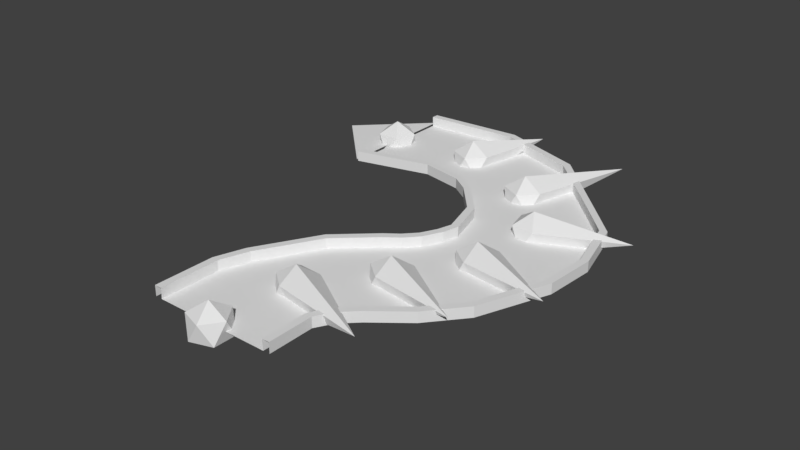 # Source: Road.blend  (saved by Blender 2.79.0; exported with 4.5.12 LTS)
import bpy
from mathutils import Matrix  # noqa: F401  (used for matrix-valued properties, if any)

bpy.ops.wm.read_factory_settings(use_empty=True)
scene = bpy.context.scene
scene.name = 'Scene'

# ---- collections
col_collection_1 = bpy.data.collections.new('Collection 1'); scene.collection.children.link(col_collection_1)

# ---- materials (node trees are filled in below, after node groups)
mat_material = bpy.data.materials.new('Material')
mat_material.alpha_threshold = 0.0
mat_material.use_transparent_shadow = False
mat_material.roughness = 0.5

# ---- material node trees

# ---- world
world_world = bpy.data.worlds.new('World'); scene.world = world_world
world_world.color = (0.05088, 0.05088, 0.05088)
world_world.use_sun_shadow = False
world_world.sun_shadow_jitter_overblur = 0.0
world_world.cycles.sampling_method = 'MANUAL'

# ---- meshes
me_icosphere_007 = bpy.data.meshes.new('Icosphere.007')
me_icosphere_007.from_pydata([(0.0, 0.0, -1.0), (0.7236, -0.5257, -0.4472), (-0.2764, -0.8506, -0.4472), (-0.8944, 0.0, -0.4472), (-0.2764, 0.8506, -0.4472), (0.7236, 0.5257, -0.4472), (0.2764, -0.8506, 0.4472), (-0.7236, -0.5257, 0.4472), (-0.7236, 0.5257, 0.4472), (0.2764, 0.8506, 0.4472), (0.8944, 0.0, 0.4472), (0.0, 0.0, 1.0)], [], [(0, 1, 2), (1, 0, 5), (0, 2, 3), (0, 3, 4), (0, 4, 5), (1, 5, 10), (2, 1, 6), (3, 2, 7), (4, 3, 8), (5, 4, 9), (1, 10, 6), (2, 6, 7), (3, 7, 8), (4, 8, 9), (5, 9, 10), (6, 10, 11), (7, 6, 11), (8, 7, 11), (9, 8, 11), (10, 9, 11)])
me_icosphere_007.use_remesh_preserve_volume = False
me_icosphere_007.use_remesh_preserve_attributes = False
me_icosphere_007.use_mirror_vertex_groups = False
me_icosphere_007.update()
me_icosphere_006 = bpy.data.meshes.new('Icosphere.006')
me_icosphere_006.from_pydata([(0.0, 0.0, -1.0), (0.7236, -0.5257, -0.4472), (-0.2764, -0.8506, -0.4472), (-0.8944, 0.0, -0.4472), (-0.2764, 0.8506, -0.4472), (0.7236, 0.5257, -0.4472), (0.2764, -0.8506, 0.4472), (-0.7236, -0.5257, 0.4472), (-0.7236, 0.5257, 0.4472), (0.2764, 0.8506, 0.4472), (3.818, 0.0, 0.4472), (0.0, 0.0, 1.0)], [], [(0, 1, 2), (1, 0, 5), (0, 2, 3), (0, 3, 4), (0, 4, 5), (1, 5, 10), (2, 1, 6), (3, 2, 7), (4, 3, 8), (5, 4, 9), (1, 10, 6), (2, 6, 7), (3, 7, 8), (4, 8, 9), (5, 9, 10), (6, 10, 11), (7, 6, 11), (8, 7, 11), (9, 8, 11), (10, 9, 11)])
me_icosphere_006.use_remesh_preserve_volume = False
me_icosphere_006.use_remesh_preserve_attributes = False
me_icosphere_006.use_mirror_vertex_groups = False
me_icosphere_006.update()
me_icosphere_005 = bpy.data.meshes.new('Icosphere.005')
me_icosphere_005.from_pydata([(0.0, 0.0, -1.0), (0.7236, -0.5257, -0.4472), (-0.2764, -0.8506, -0.4472), (-0.8944, 0.0, -0.4472), (-0.2764, 0.8506, -0.4472), (0.7236, 0.5257, -0.4472), (0.2764, -0.8506, 0.4472), (-0.7236, -0.5257, 0.4472), (-0.7236, 0.5257, 0.4472), (0.2764, 0.8506, 0.4472), (5.056, 0.0, 0.4472), (0.0, 0.0, 1.0)], [], [(0, 1, 2), (1, 0, 5), (0, 2, 3), (0, 3, 4), (0, 4, 5), (1, 5, 10), (2, 1, 6), (3, 2, 7), (4, 3, 8), (5, 4, 9), (1, 10, 6), (2, 6, 7), (3, 7, 8), (4, 8, 9), (5, 9, 10), (6, 10, 11), (7, 6, 11), (8, 7, 11), (9, 8, 11), (10, 9, 11)])
me_icosphere_005.use_remesh_preserve_volume = False
me_icosphere_005.use_remesh_preserve_attributes = False
me_icosphere_005.use_mirror_vertex_groups = False
me_icosphere_005.update()
me_icosphere_004 = bpy.data.meshes.new('Icosphere.004')
me_icosphere_004.from_pydata([(0.0, 0.0, -1.0), (0.7236, -0.5257, -0.4472), (-0.2764, -0.8506, -0.4472), (-0.8944, 0.0, -0.4472), (-0.2764, 0.8506, -0.4472), (0.7236, 0.5257, -0.4472), (0.2764, -0.8506, 0.4472), (-0.7236, -0.5257, 0.4472), (-0.7236, 0.5257, 0.4472), (0.2764, 0.8506, 0.4472), (4.196, 0.0, 0.4472), (0.0, 0.0, 1.0)], [], [(0, 1, 2), (1, 0, 5), (0, 2, 3), (0, 3, 4), (0, 4, 5), (1, 5, 10), (2, 1, 6), (3, 2, 7), (4, 3, 8), (5, 4, 9), (1, 10, 6), (2, 6, 7), (3, 7, 8), (4, 8, 9), (5, 9, 10), (6, 10, 11), (7, 6, 11), (8, 7, 11), (9, 8, 11), (10, 9, 11)])
me_icosphere_004.use_remesh_preserve_volume = False
me_icosphere_004.use_remesh_preserve_attributes = False
me_icosphere_004.use_mirror_vertex_groups = False
me_icosphere_004.update()
me_icosphere_003 = bpy.data.meshes.new('Icosphere.003')
me_icosphere_003.from_pydata([(0.0, 0.0, -1.0), (0.7236, -0.5257, -0.4472), (-0.2764, -0.8506, -0.4472), (-0.8944, 0.0, -0.4472), (-0.2764, 0.8506, -0.4472), (0.7236, 0.5257, -0.4472), (0.2764, -0.8506, 0.4472), (-0.7236, -0.5257, 0.4472), (-0.7236, 0.5257, 0.4472), (0.2764, 0.8506, 0.4472), (4.161, 0.0, 0.4472), (0.0, 0.0, 1.0)], [], [(0, 1, 2), (1, 0, 5), (0, 2, 3), (0, 3, 4), (0, 4, 5), (1, 5, 10), (2, 1, 6), (3, 2, 7), (4, 3, 8), (5, 4, 9), (1, 10, 6), (2, 6, 7), (3, 7, 8), (4, 8, 9), (5, 9, 10), (6, 10, 11), (7, 6, 11), (8, 7, 11), (9, 8, 11), (10, 9, 11)])
me_icosphere_003.use_remesh_preserve_volume = False
me_icosphere_003.use_remesh_preserve_attributes = False
me_icosphere_003.use_mirror_vertex_groups = False
me_icosphere_003.update()
me_icosphere_002 = bpy.data.meshes.new('Icosphere.002')
me_icosphere_002.from_pydata([(0.0, 0.0, -1.0), (0.7236, -0.5257, -0.4472), (-0.2764, -0.8506, -0.4472), (-0.8944, 0.0, -0.4472), (-0.2764, 0.8506, -0.4472), (0.7236, 0.5257, -0.4472), (0.2764, -0.8506, 0.4472), (-0.7236, -0.5257, 0.4472), (-0.7236, 0.5257, 0.4472), (0.2764, 0.8506, 0.4472), (4.093, 0.0, 0.4472), (0.0, 0.0, 1.0)], [], [(0, 1, 2), (1, 0, 5), (0, 2, 3), (0, 3, 4), (0, 4, 5), (1, 5, 10), (2, 1, 6), (3, 2, 7), (4, 3, 8), (5, 4, 9), (1, 10, 6), (2, 6, 7), (3, 7, 8), (4, 8, 9), (5, 9, 10), (6, 10, 11), (7, 6, 11), (8, 7, 11), (9, 8, 11), (10, 9, 11)])
me_icosphere_002.use_remesh_preserve_volume = False
me_icosphere_002.use_remesh_preserve_attributes = False
me_icosphere_002.use_mirror_vertex_groups = False
me_icosphere_002.update()
me_plane = bpy.data.meshes.new('Plane')
me_plane.from_pydata([(-2.988, -0.0006375, 0.0), (2.999, -0.0006375, 0.0), (0.0, 3.02, 0.0)], [], [(0, 1, 2)])
me_plane.use_remesh_preserve_volume = False
me_plane.use_remesh_preserve_attributes = False
me_plane.use_mirror_vertex_groups = False
me_plane.update()
me_icosphere_001 = bpy.data.meshes.new('Icosphere.001')
me_icosphere_001.from_pydata([(0.0, 0.0, -1.0), (0.7236, -0.5257, -0.4472), (-0.2764, -0.8506, -0.4472), (-0.8944, 0.0, -0.4472), (-0.2764, 0.8506, -0.4472), (0.7236, 0.5257, -0.4472), (0.2764, -0.8506, 0.4472), (-0.7236, -0.5257, 0.4472), (-0.7236, 0.5257, 0.4472), (0.2764, 0.8506, 0.4472), (4.712, 0.0, 0.4472), (0.0, 0.0, 1.0)], [], [(0, 1, 2), (1, 0, 5), (0, 2, 3), (0, 3, 4), (0, 4, 5), (1, 5, 10), (2, 1, 6), (3, 2, 7), (4, 3, 8), (5, 4, 9), (1, 10, 6), (2, 6, 7), (3, 7, 8), (4, 8, 9), (5, 9, 10), (6, 10, 11), (7, 6, 11), (8, 7, 11), (9, 8, 11), (10, 9, 11)])
me_icosphere_001.use_remesh_preserve_volume = False
me_icosphere_001.use_remesh_preserve_attributes = False
me_icosphere_001.use_mirror_vertex_groups = False
me_icosphere_001.update()
me_icosphere = bpy.data.meshes.new('Icosphere')
me_icosphere.from_pydata([(0.0, 0.0, -1.0), (0.7236, -0.5257, -0.4472), (-0.2764, -0.8506, -0.4472), (-0.8944, 0.0, -0.4472), (-0.2764, 0.8506, -0.4472), (0.7236, 0.5257, -0.4472), (0.2764, -0.8506, 0.4472), (-0.7236, -0.5257, 0.4472), (-0.7236, 0.5257, 0.4472), (0.2764, 0.8506, 0.4472), (0.8944, 0.0, 0.4472), (0.0, 0.0, 1.0)], [], [(0, 1, 2), (1, 0, 5), (0, 2, 3), (0, 3, 4), (0, 4, 5), (1, 5, 10), (2, 1, 6), (3, 2, 7), (4, 3, 8), (5, 4, 9), (1, 10, 6), (2, 6, 7), (3, 7, 8), (4, 8, 9), (5, 9, 10), (6, 10, 11), (7, 6, 11), (8, 7, 11), (9, 8, 11), (10, 9, 11)])
me_icosphere.use_remesh_preserve_volume = False
me_icosphere.use_remesh_preserve_attributes = False
me_icosphere.use_mirror_vertex_groups = False
me_icosphere.update()
me_cube_001 = bpy.data.meshes.new('Cube.001')
me_cube_001.from_pydata([(-1.86, -2.981, 0.0), (-1.86, -2.981, 0.4786), (-1.405, 2.981, 0.0), (-1.405, 2.981, 0.4786), (0.0, -3.0, 0.0), (0.0, -3.0, 0.4786), (0.0, 3.0, 0.0), (0.0, 3.0, 0.4786), (-1.834, -2.644, 0.4786), (-1.431, 2.644, 0.4786), (0.0, 2.661, 0.4786), (0.0, -2.661, 0.4786), (-1.836, -2.67, -0.003706), (-1.429, 2.67, -0.003706), (0.0, 2.688, -0.003706), (0.0, -2.688, -0.003706), (-2.771, -2.529, -1.639e-07), (-2.771, -2.529, 0.4786), (-1.754, 3.274, -1.639e-07), (-1.754, 3.274, 0.4786), (-2.714, -2.201, 0.4786), (-1.811, 2.946, 0.4786), (-2.718, -2.227, -0.003706), (-1.807, 2.972, -0.003706), (-4.651, -0.9334, -5.364e-07), (-4.651, -0.9334, 0.4786), (-2.052, 3.627, -5.364e-07), (-2.052, 3.627, 0.4786), (-4.505, -0.6759, 0.4786), (-2.199, 3.37, 0.4786), (-4.516, -0.6959, -0.003707), (-2.187, 3.39, -0.003707), (-5.682, 0.7661, -9.164e-07), (-5.682, 0.7661, 0.4786), (-2.359, 4.106, -9.164e-07), (-2.359, 4.106, 0.4786), (-5.494, 0.9546, 0.4786), (-2.546, 3.917, 0.4786), (-5.509, 0.94, -0.003707), (-2.532, 3.932, -0.003707), (-5.976, 1.357, -1.267e-06), (-5.976, 1.357, 0.4786), (-3.173, 5.636, -1.267e-06), (-3.173, 5.636, 0.4786), (-5.818, 1.598, 0.4786), (-3.331, 5.394, 0.4786), (-5.83, 1.579, -0.003707), (-3.319, 5.413, -0.003707), (-6.341, 1.869, -1.594e-06), (-6.341, 1.869, 0.4786), (-4.222, 6.958, -1.594e-06), (-4.222, 6.958, 0.4786), (-6.221, 2.156, 0.4786), (-4.341, 6.671, 0.4786), (-6.23, 2.134, -0.003708), (-4.332, 6.693, -0.003708), (-6.822, 2.238, -1.937e-06), (-6.822, 2.238, 0.4786), (-6.339, 8.194, -1.937e-06), (-6.339, 8.194, 0.4786), (-6.794, 2.574, 0.4786), (-6.367, 7.858, 0.4786), (-6.796, 2.548, -0.003708), (-6.364, 7.884, -0.003708), (-7.261, 2.425, -2.071e-06), (-7.261, 2.425, 0.4786), (-7.887, 8.351, -2.071e-06), (-7.887, 8.351, 0.4786), (-7.296, 2.759, 0.4786), (-7.852, 8.016, 0.4786), (-7.293, 2.733, -0.003708), (-7.854, 8.042, -0.003708), (-8.422, 1.935, -1.977e-06), (-8.422, 1.935, 0.4786), (-9.609, 7.665, -1.977e-06), (-9.609, 7.665, 0.4786), (-8.489, 2.258, 0.4786), (-9.542, 7.341, 0.4786), (-8.484, 2.233, -0.003708), (-9.547, 7.366, -0.003708), (-9.371, 0.6698, -2.086e-06), (-9.371, 0.6698, 0.4786), (-10.55, 6.261, -2.086e-06), (-10.55, 6.261, 0.4786), (-9.457, 0.9828, 0.4786), (-10.49, 5.933, 0.4786), (-9.45, 0.9585, -0.003708), (-10.5, 5.959, -0.003708), (-9.743, -0.1543, -2.19e-06), (-9.743, -0.1543, 0.4786), (-12.78, 2.919, -2.19e-06), (-12.78, 2.919, 0.4786), (-9.942, 0.005724, 0.4786), (-12.59, 2.722, 0.4786), (-9.927, -0.006687, -0.003708), (-12.61, 2.737, -0.003708), (-9.989, -2.069, -2.25e-06), (-9.989, -2.069, 0.4786), (-13.64, -1.035, -2.25e-06), (-13.64, -1.035, 0.4786), (-10.21, -1.971, 0.4786), (-13.41, -1.041, 0.4786), (-10.19, -1.978, -0.003708), (-13.43, -1.04, -0.003708), (-9.392, -5.53, -2.354e-06), (-9.392, -5.53, 0.4786), (-13.39, -5.529, -2.354e-06), (-13.39, -5.529, 0.4786), (-9.618, -5.53, 0.4786), (-13.17, -5.529, 0.4786), (-9.6, -5.53, -0.003709), (-13.18, -5.529, -0.003709)], [], [(3, 6, 2), (12, 11, 15), (5, 0, 4), (3, 10, 7), (8, 5, 11), (9, 14, 10), (13, 15, 14), (3, 7, 6), (12, 8, 11), (5, 1, 0), (3, 9, 10), (8, 1, 5), (9, 13, 14), (13, 12, 15), (8, 17, 1), (8, 22, 20), (2, 19, 3), (1, 16, 0), (13, 22, 12), (3, 21, 9), (13, 21, 23), (19, 29, 21), (23, 29, 31), (20, 30, 28), (18, 27, 19), (16, 25, 24), (23, 30, 22), (20, 25, 17), (28, 38, 36), (26, 35, 27), (24, 33, 32), (31, 38, 30), (28, 33, 25), (27, 37, 29), (31, 37, 39), (36, 46, 44), (34, 43, 35), (32, 41, 40), (39, 46, 38), (36, 41, 33), (35, 45, 37), (39, 45, 47), (40, 49, 48), (47, 54, 46), (44, 49, 41), (43, 53, 45), (47, 53, 55), (44, 54, 52), (43, 50, 51), (55, 62, 54), (52, 57, 49), (51, 61, 53), (55, 61, 63), (52, 62, 60), (50, 59, 51), (48, 57, 56), (60, 65, 57), (59, 69, 61), (63, 69, 71), (60, 70, 68), (58, 67, 59), (56, 65, 64), (63, 70, 62), (69, 79, 71), (70, 76, 68), (66, 75, 67), (64, 73, 72), (70, 79, 78), (65, 76, 73), (69, 75, 77), (78, 84, 76), (74, 83, 75), (73, 80, 72), (78, 87, 86), (73, 84, 81), (77, 83, 85), (77, 87, 79), (85, 95, 87), (86, 92, 84), (82, 91, 83), (81, 88, 80), (86, 95, 94), (81, 92, 89), (85, 91, 93), (94, 100, 92), (90, 99, 91), (89, 96, 88), (94, 103, 102), (89, 100, 97), (93, 99, 101), (93, 103, 95), (98, 107, 99), (97, 104, 96), (102, 111, 110), (97, 108, 105), (101, 107, 109), (101, 111, 103), (102, 108, 100), (8, 20, 17), (8, 12, 22), (2, 18, 19), (1, 17, 16), (13, 23, 22), (3, 19, 21), (13, 9, 21), (19, 27, 29), (23, 21, 29), (20, 22, 30), (18, 26, 27), (16, 17, 25), (23, 31, 30), (20, 28, 25), (28, 30, 38), (26, 34, 35), (24, 25, 33), (31, 39, 38), (28, 36, 33), (27, 35, 37), (31, 29, 37), (36, 38, 46), (34, 42, 43), (32, 33, 41), (39, 47, 46), (36, 44, 41), (35, 43, 45), (39, 37, 45), (40, 41, 49), (47, 55, 54), (44, 52, 49), (43, 51, 53), (47, 45, 53), (44, 46, 54), (43, 42, 50), (55, 63, 62), (52, 60, 57), (51, 59, 61), (55, 53, 61), (52, 54, 62), (50, 58, 59), (48, 49, 57), (60, 68, 65), (59, 67, 69), (63, 61, 69), (60, 62, 70), (58, 66, 67), (56, 57, 65), (63, 71, 70), (69, 77, 79), (70, 78, 76), (66, 74, 75), (64, 65, 73), (70, 71, 79), (65, 68, 76), (69, 67, 75), (78, 86, 84), (74, 82, 83), (73, 81, 80), (78, 79, 87), (73, 76, 84), (77, 75, 83), (77, 85, 87), (85, 93, 95), (86, 94, 92), (82, 90, 91), (81, 89, 88), (86, 87, 95), (81, 84, 92), (85, 83, 91), (94, 102, 100), (90, 98, 99), (89, 97, 96), (94, 95, 103), (89, 92, 100), (93, 91, 99), (93, 101, 103), (98, 106, 107), (97, 105, 104), (102, 103, 111), (97, 100, 108), (101, 99, 107), (101, 109, 111), (102, 110, 108)])
_uv = me_cube_001.uv_layers.new(name='UVMap')
_uv.uv.foreach_set('vector', [0.9806, 0.09573, 1.0, 2.507e-05, 1.0, 0.09576, 0.9237, 0.1252, 0.9041, 2.59e-05, 0.9237, 0.0, 0.9747, 3.12e-05, 0.9553, 0.1268, 0.9553, 0.0, 0.8845, 0.9041, 0.8974, 0.9999, 0.8837, 0.9999, 0.653, 0.8749, 0.6675, 1.0, 0.6538, 1.0, 0.9492, 0.09746, 0.9297, 3.136e-05, 0.9492, 0.0, 0.2175, 0.9026, 0.4343, 0.9999, 0.2168, 1.0, 0.9806, 0.09573, 0.9806, 0.0, 1.0, 2.507e-05, 0.9237, 0.1252, 0.9041, 0.1251, 0.9041, 2.59e-05, 0.9747, 3.12e-05, 0.9747, 0.1268, 0.9553, 0.1268, 0.8845, 0.9041, 0.8981, 0.9024, 0.8974, 0.9999, 0.653, 0.8749, 0.6667, 0.8731, 0.6675, 1.0, 0.9492, 0.09746, 0.9297, 0.09736, 0.9297, 3.136e-05, 0.2175, 0.9026, 0.4336, 0.8747, 0.4343, 0.9999, 0.653, 0.8749, 0.6484, 0.8109, 0.6667, 0.8731, 0.9041, 0.1251, 0.9232, 0.1862, 0.9036, 0.186, 1.0, 0.09576, 0.9803, 0.1201, 0.9806, 0.09573, 0.9747, 0.1268, 0.9548, 0.19, 0.9553, 0.1268, 0.2175, 0.9026, 0.4156, 0.8146, 0.4336, 0.8747, 0.8845, 0.9041, 0.8859, 0.8764, 0.8981, 0.9024, 0.9297, 0.09736, 0.9489, 0.1241, 0.9294, 0.1239, 0.8727, 0.8803, 0.8688, 0.8499, 0.8859, 0.8764, 0.9294, 0.1239, 0.9484, 0.1515, 0.9289, 0.1508, 0.9036, 0.186, 0.9215, 0.3118, 0.9019, 0.3111, 0.9997, 0.1201, 0.9799, 0.1411, 0.9803, 0.1201, 0.9548, 0.19, 0.9724, 0.3219, 0.953, 0.3219, 0.2053, 0.8768, 0.3537, 0.692, 0.4156, 0.8146, 0.6351, 0.8149, 0.5838, 0.6828, 0.6484, 0.8109, 0.9019, 0.3111, 0.9197, 0.3828, 0.9001, 0.3818, 0.9993, 0.1412, 0.9794, 0.163, 0.9799, 0.1411, 0.953, 0.3219, 0.9705, 0.3961, 0.9511, 0.3961, 0.1883, 0.8508, 0.2875, 0.6243, 0.3537, 0.692, 0.5734, 0.6928, 0.515, 0.6125, 0.5838, 0.6828, 0.8584, 0.8599, 0.8467, 0.8262, 0.8688, 0.8499, 0.9289, 0.1508, 0.9478, 0.1765, 0.9283, 0.1755, 0.9001, 0.3818, 0.919, 0.406, 0.8994, 0.4052, 0.9988, 0.163, 0.9777, 0.2215, 0.9794, 0.163, 0.9511, 0.3961, 0.9698, 0.4176, 0.9504, 0.4176, 0.1664, 0.8273, 0.2616, 0.6024, 0.2875, 0.6243, 0.5074, 0.6253, 0.4911, 0.5924, 0.515, 0.6125, 0.839, 0.839, 0.7869, 0.7726, 0.8467, 0.8262, 0.9283, 0.1755, 0.9462, 0.2334, 0.9266, 0.2326, 0.9504, 0.4176, 0.9692, 0.4436, 0.9499, 0.4436, 0.1064, 0.7737, 0.2391, 0.5751, 0.2616, 0.6024, 0.4813, 0.6032, 0.4704, 0.5676, 0.4911, 0.5924, 0.7771, 0.7833, 0.7353, 0.7035, 0.7869, 0.7726, 0.9266, 0.2326, 0.9447, 0.3053, 0.9252, 0.3047, 0.8994, 0.4052, 0.9183, 0.4344, 0.8988, 0.4337, 0.9777, 0.2215, 0.9956, 0.2957, 0.9762, 0.2957, 0.05463, 0.7046, 0.2224, 0.5365, 0.2391, 0.5751, 0.4587, 0.5757, 0.4554, 0.5348, 0.4704, 0.5676, 0.7237, 0.7117, 0.6873, 0.5653, 0.7353, 0.7035, 0.9252, 0.3047, 0.9434, 0.4461, 0.9239, 0.446, 0.8988, 0.4337, 0.9179, 0.4738, 0.8983, 0.4737, 0.9956, 0.2957, 0.9749, 0.4425, 0.9762, 0.2957, 0.9499, 0.4436, 0.9688, 0.4773, 0.9495, 0.4772, 0.4418, 0.5366, 0.4479, 0.5048, 0.4554, 0.5348, 0.6737, 0.5672, 0.681, 0.464, 0.6873, 0.5653, 0.9239, 0.446, 0.9432, 0.5477, 0.9237, 0.5479, 0.8983, 0.4737, 0.9177, 0.508, 0.8981, 0.5082, 0.9942, 0.4426, 0.9747, 0.5484, 0.9749, 0.4425, 0.9495, 0.4772, 0.9686, 0.5076, 0.9492, 0.5076, 0.006419, 0.566, 0.2149, 0.5026, 0.2224, 0.5365, 0.9432, 0.5477, 0.9245, 0.6617, 0.9237, 0.5479, 0.9177, 0.508, 0.8987, 0.5886, 0.8981, 0.5082, 0.994, 0.5484, 0.9754, 0.6644, 0.9747, 0.5484, 0.9492, 0.5076, 0.9692, 0.5857, 0.9498, 0.5856, 0.2149, 0.5026, 0.02734, 0.3489, 0.2351, 0.4214, 0.4479, 0.5048, 0.4546, 0.421, 0.4677, 0.4256, 0.681, 0.464, 0.6953, 0.3442, 0.7084, 0.3488, 0.9182, 0.5882, 0.9003, 0.6629, 0.8987, 0.5886, 0.9948, 0.6644, 0.977, 0.7255, 0.9754, 0.6644, 0.9692, 0.5857, 0.9515, 0.6602, 0.9498, 0.5856, 0.2351, 0.4214, 0.08431, 0.2842, 0.2952, 0.344, 0.4677, 0.4256, 0.5147, 0.3437, 0.528, 0.3475, 0.7084, 0.3488, 0.7521, 0.2803, 0.7654, 0.2841, 0.944, 0.6614, 0.926, 0.7231, 0.9245, 0.6617, 0.9456, 0.7228, 0.9277, 0.7816, 0.926, 0.7231, 0.9199, 0.6626, 0.9021, 0.7448, 0.9003, 0.6629, 0.9964, 0.7256, 0.9787, 0.7832, 0.977, 0.7255, 0.9708, 0.6602, 0.9533, 0.743, 0.9515, 0.6602, 0.2952, 0.344, 0.1458, 0.2221, 0.3609, 0.2587, 0.528, 0.3475, 0.5804, 0.2585, 0.5939, 0.2608, 0.7654, 0.2841, 0.8135, 0.2198, 0.827, 0.2221, 0.9217, 0.7446, 0.9037, 0.8598, 0.9021, 0.7448, 0.9981, 0.7832, 0.9803, 0.8783, 0.9787, 0.7832, 0.9726, 0.743, 0.9549, 0.8587, 0.9533, 0.743, 0.3609, 0.2587, 0.2028, 0.1231, 0.4198, 0.1406, 0.5939, 0.2608, 0.6392, 0.1405, 0.6529, 0.1416, 0.827, 0.2221, 0.8704, 0.1219, 0.884, 0.1231, 0.9473, 0.7813, 0.9293, 0.8773, 0.9277, 0.7816, 0.9996, 0.8783, 0.9806, 0.9995, 0.9803, 0.8783, 0.9743, 0.8587, 0.9553, 0.9994, 0.9549, 0.8587, 0.4198, 0.1406, 0.2168, 8.234e-05, 0.4343, 0.0, 0.6529, 0.1416, 0.6538, 5.008e-06, 0.6675, 0.0, 0.884, 0.1231, 0.8844, 0.0, 0.8981, 2.465e-05, 0.9489, 0.8771, 0.9297, 0.9994, 0.9293, 0.8773, 0.9233, 0.8597, 0.9041, 0.9995, 0.9037, 0.8598, 0.653, 0.8749, 0.6351, 0.8149, 0.6484, 0.8109, 0.9041, 0.1251, 0.9237, 0.1252, 0.9232, 0.1862, 1.0, 0.09576, 0.9997, 0.1201, 0.9803, 0.1201, 0.9747, 0.1268, 0.9742, 0.19, 0.9548, 0.19, 0.2175, 0.9026, 0.2053, 0.8768, 0.4156, 0.8146, 0.8845, 0.9041, 0.8727, 0.8803, 0.8859, 0.8764, 0.9297, 0.09736, 0.9492, 0.09746, 0.9489, 0.1241, 0.8727, 0.8803, 0.8584, 0.8599, 0.8688, 0.8499, 0.9294, 0.1239, 0.9489, 0.1241, 0.9484, 0.1515, 0.9036, 0.186, 0.9232, 0.1862, 0.9215, 0.3118, 0.9997, 0.1201, 0.9993, 0.1412, 0.9799, 0.1411, 0.9548, 0.19, 0.9742, 0.19, 0.9724, 0.3219, 0.2053, 0.8768, 0.1883, 0.8508, 0.3537, 0.692, 0.6351, 0.8149, 0.5734, 0.6928, 0.5838, 0.6828, 0.9019, 0.3111, 0.9215, 0.3118, 0.9197, 0.3828, 0.9993, 0.1412, 0.9988, 0.163, 0.9794, 0.163, 0.953, 0.3219, 0.9724, 0.3219, 0.9705, 0.3961, 0.1883, 0.8508, 0.1664, 0.8273, 0.2875, 0.6243, 0.5734, 0.6928, 0.5074, 0.6253, 0.515, 0.6125, 0.8584, 0.8599, 0.839, 0.839, 0.8467, 0.8262, 0.9289, 0.1508, 0.9484, 0.1515, 0.9478, 0.1765, 0.9001, 0.3818, 0.9197, 0.3828, 0.919, 0.406, 0.9988, 0.163, 0.9971, 0.2216, 0.9777, 0.2215, 0.9511, 0.3961, 0.9705, 0.3961, 0.9698, 0.4176, 0.1664, 0.8273, 0.1064, 0.7737, 0.2616, 0.6024, 0.5074, 0.6253, 0.4813, 0.6032, 0.4911, 0.5924, 0.839, 0.839, 0.7771, 0.7833, 0.7869, 0.7726, 0.9283, 0.1755, 0.9478, 0.1765, 0.9462, 0.2334, 0.9504, 0.4176, 0.9698, 0.4176, 0.9692, 0.4436, 0.1064, 0.7737, 0.05463, 0.7046, 0.2391, 0.5751, 0.4813, 0.6032, 0.4587, 0.5757, 0.4704, 0.5676, 0.7771, 0.7833, 0.7237, 0.7117, 0.7353, 0.7035, 0.9266, 0.2326, 0.9462, 0.2334, 0.9447, 0.3053, 0.8994, 0.4052, 0.919, 0.406, 0.9183, 0.4344, 0.9777, 0.2215, 0.9971, 0.2216, 0.9956, 0.2957, 0.05463, 0.7046, 0.006419, 0.566, 0.2224, 0.5365, 0.4587, 0.5757, 0.4418, 0.5366, 0.4554, 0.5348, 0.7237, 0.7117, 0.6737, 0.5672, 0.6873, 0.5653, 0.9252, 0.3047, 0.9447, 0.3053, 0.9434, 0.4461, 0.8988, 0.4337, 0.9183, 0.4344, 0.9179, 0.4738, 0.9956, 0.2957, 0.9942, 0.4426, 0.9749, 0.4425, 0.9499, 0.4436, 0.9692, 0.4436, 0.9688, 0.4773, 0.4418, 0.5366, 0.4343, 0.5024, 0.4479, 0.5048, 0.6737, 0.5672, 0.6675, 0.4616, 0.681, 0.464, 0.9239, 0.446, 0.9434, 0.4461, 0.9432, 0.5477, 0.8983, 0.4737, 0.9179, 0.4738, 0.9177, 0.508, 0.9942, 0.4426, 0.994, 0.5484, 0.9747, 0.5484, 0.9495, 0.4772, 0.9688, 0.4773, 0.9686, 0.5076, 0.006419, 0.566, 0.0, 0.4644, 0.2149, 0.5026, 0.9432, 0.5477, 0.944, 0.6614, 0.9245, 0.6617, 0.9177, 0.508, 0.9182, 0.5882, 0.8987, 0.5886, 0.994, 0.5484, 0.9948, 0.6644, 0.9754, 0.6644, 0.9492, 0.5076, 0.9686, 0.5076, 0.9692, 0.5857, 0.2149, 0.5026, 0.0, 0.4644, 0.02734, 0.3489, 0.4479, 0.5048, 0.4343, 0.5024, 0.4546, 0.421, 0.681, 0.464, 0.6675, 0.4616, 0.6953, 0.3442, 0.9182, 0.5882, 0.9199, 0.6626, 0.9003, 0.6629, 0.9948, 0.6644, 0.9964, 0.7256, 0.977, 0.7255, 0.9692, 0.5857, 0.9708, 0.6602, 0.9515, 0.6602, 0.2351, 0.4214, 0.02734, 0.3489, 0.08431, 0.2842, 0.4677, 0.4256, 0.4546, 0.421, 0.5147, 0.3437, 0.7084, 0.3488, 0.6953, 0.3442, 0.7521, 0.2803, 0.944, 0.6614, 0.9456, 0.7228, 0.926, 0.7231, 0.9456, 0.7228, 0.9473, 0.7813, 0.9277, 0.7816, 0.9199, 0.6626, 0.9217, 0.7446, 0.9021, 0.7448, 0.9964, 0.7256, 0.9981, 0.7832, 0.9787, 0.7832, 0.9708, 0.6602, 0.9726, 0.743, 0.9533, 0.743, 0.2952, 0.344, 0.08431, 0.2842, 0.1458, 0.2221, 0.528, 0.3475, 0.5147, 0.3437, 0.5804, 0.2585, 0.7654, 0.2841, 0.7521, 0.2803, 0.8135, 0.2198, 0.9217, 0.7446, 0.9233, 0.8597, 0.9037, 0.8598, 0.9981, 0.7832, 0.9996, 0.8783, 0.9803, 0.8783, 0.9726, 0.743, 0.9743, 0.8587, 0.9549, 0.8587, 0.3609, 0.2587, 0.1458, 0.2221, 0.2028, 0.1231, 0.5939, 0.2608, 0.5804, 0.2585, 0.6392, 0.1405, 0.827, 0.2221, 0.8135, 0.2198, 0.8704, 0.1219, 0.9473, 0.7813, 0.9489, 0.8771, 0.9293, 0.8773, 0.9996, 0.8783, 1.0, 0.9995, 0.9806, 0.9995, 0.9743, 0.8587, 0.9747, 0.9994, 0.9553, 0.9994, 0.4198, 0.1406, 0.2028, 0.1231, 0.2168, 8.234e-05, 0.6529, 0.1416, 0.6392, 0.1405, 0.6538, 5.008e-06, 0.884, 0.1231, 0.8704, 0.1219, 0.8844, 0.0, 0.9489, 0.8771, 0.9492, 0.9993, 0.9297, 0.9994, 0.9233, 0.8597, 0.9237, 0.9995, 0.9041, 0.9995])
me_cube_001.materials.append(mat_material)
me_cube_001.use_remesh_preserve_volume = False
me_cube_001.use_remesh_preserve_attributes = False
me_cube_001.use_mirror_vertex_groups = False
me_cube_001.update()

# ---- objects
ob_pp_7_6 = bpy.data.objects.new('PP/7/6', me_icosphere_007)
ob_pp_6_5 = bpy.data.objects.new('PP/6/5', me_icosphere_006)
ob_pp_5_4 = bpy.data.objects.new('PP/5/4', me_icosphere_005)
ob_pp_4_3 = bpy.data.objects.new('PP/4/3', me_icosphere_004)
ob_pp_3_2 = bpy.data.objects.new('PP/3/2', me_icosphere_003)
ob_pp_2_1 = bpy.data.objects.new('PP/2/1', me_icosphere_002)
ob_end_7 = bpy.data.objects.new('End/7', me_plane)
ob_pp_1_0 = bpy.data.objects.new('PP/1/0', me_icosphere_001)
ob_pp_0_0 = bpy.data.objects.new('PP/0/0', me_icosphere)
ob_mesh_0 = bpy.data.objects.new('Mesh/0', me_cube_001)

# ---- transforms, parenting, visibility, modifiers, constraints
ob_pp_7_6.location = (-5.683, 17.18, 1.176e-07)
ob_pp_7_6.rotation_mode = 'ZYX'
ob_pp_7_6.rotation_euler = (-0.0, 0.0, 1.567)
ob_pp_7_6.lineart.crease_threshold = 0.0
ob_pp_6_5.location = (-1.369, 17.53, 5.349e-08)
ob_pp_6_5.rotation_mode = 'ZYX'
ob_pp_6_5.rotation_euler = (-0.0, 0.0, 1.126)
ob_pp_6_5.lineart.crease_threshold = 0.0
ob_pp_5_4.location = (2.71, 15.81, -2.024e-08)
ob_pp_5_4.rotation_mode = 'ZYX'
ob_pp_5_4.rotation_euler = (-0.0, 0.0, 1.104)
ob_pp_5_4.lineart.crease_threshold = 0.0
ob_pp_4_3.location = (4.92, 13.17, -7.954e-08)
ob_pp_4_3.rotation_mode = 'ZYX'
ob_pp_4_3.rotation_euler = (-0.0, 0.0, 0.2265)
ob_pp_4_3.lineart.crease_threshold = 0.0
ob_pp_3_2.location = (4.706, 9.603, -1.597e-07)
ob_pp_3_2.rotation_mode = 'ZYX'
ob_pp_3_2.rotation_euler = (-0.0, 0.0, -0.3338)
ob_pp_3_2.lineart.crease_threshold = 0.0
ob_pp_2_1.location = (2.852, 6.608, -2.27e-07)
ob_pp_2_1.rotation_mode = 'ZYX'
ob_pp_2_1.rotation_euler = (-0.0, 0.0, -0.3637)
ob_pp_2_1.lineart.crease_threshold = 0.0
ob_end_7.location = (-5.683, 17.18, 3.553e-15)
ob_end_7.rotation_euler = (0.0, -0.0, 1.567)
ob_end_7.lineart.crease_threshold = 0.0
ob_pp_1_0.location = (0.5705, 3.827, -2.895e-07)
ob_pp_1_0.rotation_mode = 'ZYX'
ob_pp_1_0.rotation_euler = (-0.0, 0.0, -0.3632)
ob_pp_1_0.lineart.crease_threshold = 0.0
ob_pp_0_0.location = (0.0, 0.0, 1.192e-07)
ob_pp_0_0.lineart.crease_threshold = 0.0
ob_mesh_0.location = (0.0, 0.0, 0.0)
ob_mesh_0.rotation_euler = (0.0, -0.0, 4.712)
ob_mesh_0.scale = (1.5, 1.0, 1.0)
ob_mesh_0.lineart.crease_threshold = 0.0

# ---- collection membership
col_collection_1.objects.link(ob_pp_7_6)
col_collection_1.objects.link(ob_pp_6_5)
col_collection_1.objects.link(ob_pp_5_4)
col_collection_1.objects.link(ob_pp_4_3)
col_collection_1.objects.link(ob_pp_3_2)
col_collection_1.objects.link(ob_pp_2_1)
col_collection_1.objects.link(ob_end_7)
col_collection_1.objects.link(ob_pp_1_0)
col_collection_1.objects.link(ob_pp_0_0)
col_collection_1.objects.link(ob_mesh_0)

# ---- scene / render settings (as saved in the file)
scene.frame_start = 1; scene.frame_end = 250; scene.frame_set(1)
scene.render.engine = 'BLENDER_EEVEE_NEXT'
scene.render.resolution_percentage = 50
scene.render.dither_intensity = 0.0
scene.cycles.use_denoising = False
scene.cycles.samples = 128
scene.cycles.sampling_pattern = 'TABULATED_SOBOL'
scene.cycles.use_adaptive_sampling = False
scene.cycles.use_light_tree = False
scene.cycles.blur_glossy = 0.0
scene.cycles.sample_clamp_indirect = 0.0
scene.view_settings.view_transform = 'Standard'
bpy.context.view_layer.update()

# ---- added for rendering (the .blend has no active camera and no usable light): camera, sun
cam_auto = bpy.data.cameras.new('AutoCamera')
cam_auto.lens = 50.0
cam_auto.sensor_width = 36.0
cam_auto.clip_end = 1000.0
ob_auto_camera = bpy.data.objects.new('AutoCamera', cam_auto)
scene.collection.objects.link(ob_auto_camera)
ob_auto_camera.location = (26.6959, -21.4975, 21.1622)
ob_auto_camera.rotation_euler = (1.09748, -7.21219e-08, 0.694738)
scene.camera = ob_auto_camera
light_auto_sun = bpy.data.lights.new('AutoSun', 'SUN')
light_auto_sun.energy = 3.0
light_auto_sun.angle = 0.0523599
ob_auto_sun = bpy.data.objects.new('AutoSun', light_auto_sun)
scene.collection.objects.link(ob_auto_sun)
ob_auto_sun.rotation_euler = (0.872665, 0.174533, 0.523599)
bpy.context.view_layer.update()
